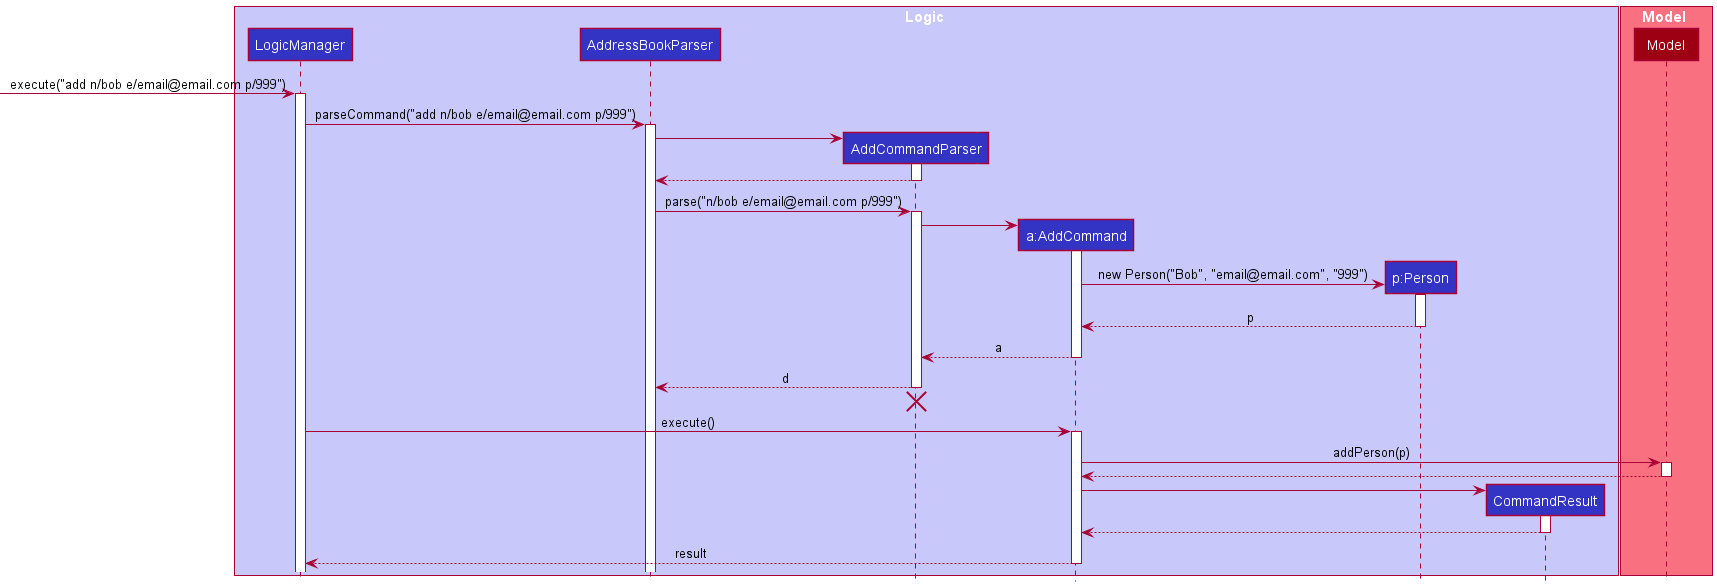

The diagram above was rendered by PlantUML. Its source (embedded in the PNG):
@startuml
!include style.puml

box Logic LOGIC_COLOR_T1
participant LogicManager LOGIC_COLOR
participant AddressBookParser LOGIC_COLOR
participant AddCommandParser LOGIC_COLOR
participant "a:AddCommand" as AddCommand LOGIC_COLOR
participant "p:Person" as Person LOGIC_COLOR
participant CommandResult LOGIC_COLOR
end box

box Model MODEL_COLOR_T1
participant Model MODEL_COLOR
end box

-> LogicManager : execute("add n/bob e/email@email.com p/999")
activate LogicManager

LogicManager -> AddressBookParser : parseCommand("add n/bob e/email@email.com p/999")
activate AddressBookParser

create AddCommandParser
AddressBookParser -> AddCommandParser
activate AddCommandParser
return

AddressBookParser -> AddCommandParser : parse("n/bob e/email@email.com p/999")
activate AddCommandParser

create AddCommand
AddCommandParser -> AddCommand
activate AddCommand

create Person
AddCommand -> Person : new Person("Bob", "email@email.com", "999")
activate Person

return p

return a

AddCommandParser --> AddressBookParser : d
deactivate AddCommandParser
'Hidden arrow to position the destroy marker below the end of the activation bar.
AddCommandParser -[hidden]-> AddressBookParser
destroy AddCommandParser



LogicManager -> AddCommand : execute()
activate AddCommand

AddCommand -> Model : addPerson(p)
activate Model
return

create CommandResult
AddCommand -> CommandResult
activate CommandResult
return

return result
@enduml